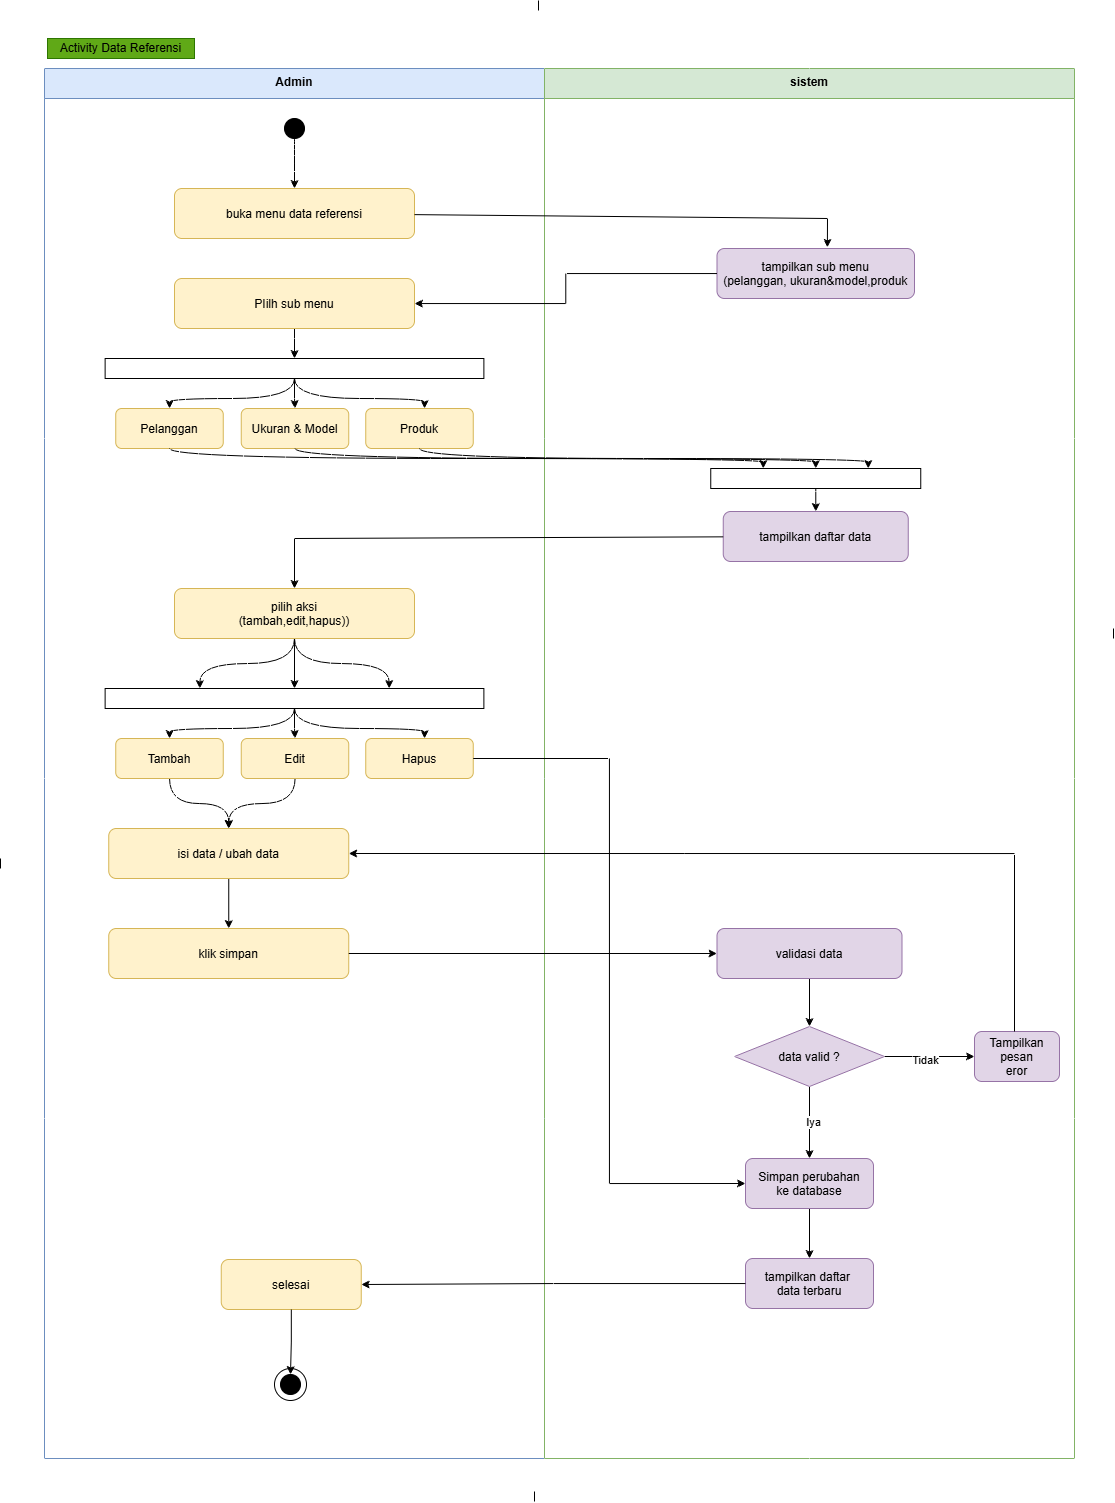

The diagram above was exported from draw.io. Its source (the exported page's mxGraphModel, read from the mxfile embedded in the PNG):
<mxGraphModel dx="2212" dy="2116" grid="1" gridSize="10" guides="1" tooltips="1" connect="1" arrows="1" fold="1" page="1" pageScale="1" pageWidth="1200" pageHeight="1600" math="0" shadow="0">
  <root>
    <mxCell id="0" />
    <mxCell id="1" parent="0" />
    <mxCell id="w-J_zTanCoF-V5cQW0g8-1" parent="1" style="swimlane;startSize=30;fillColor=#dae8fc;strokeColor=#6c8ebf;fontStyle=1;align=center;verticalAlign=top;" value="Admin" vertex="1">
      <mxGeometry height="1390" width="500" x="40" y="40" as="geometry" />
    </mxCell>
    <mxCell id="w-J_zTanCoF-V5cQW0g8-2" parent="w-J_zTanCoF-V5cQW0g8-1" style="rounded=1;fillColor=#fff2cc;strokeColor=#d6b656;" value="buka menu data referensi" vertex="1">
      <mxGeometry height="50" width="240" x="130" y="120" as="geometry" />
    </mxCell>
    <mxCell id="w-J_zTanCoF-V5cQW0g8-3" edge="1" parent="w-J_zTanCoF-V5cQW0g8-1" source="w-J_zTanCoF-V5cQW0g8-4" style="edgeStyle=orthogonalEdgeStyle;curved=1;rounded=0;orthogonalLoop=1;jettySize=auto;html=1;entryX=0.5;entryY=0;entryDx=0;entryDy=0;" target="w-J_zTanCoF-V5cQW0g8-2">
      <mxGeometry relative="1" as="geometry" />
    </mxCell>
    <mxCell id="w-J_zTanCoF-V5cQW0g8-4" parent="w-J_zTanCoF-V5cQW0g8-1" style="ellipse;fillColor=#000000;" value="" vertex="1">
      <mxGeometry height="20" width="20" x="240" y="50" as="geometry" />
    </mxCell>
    <mxCell id="_-4HmFiqqxrUkMlfFuW8-8" edge="1" parent="w-J_zTanCoF-V5cQW0g8-1" source="w-J_zTanCoF-V5cQW0g8-10" style="edgeStyle=orthogonalEdgeStyle;rounded=0;orthogonalLoop=1;jettySize=auto;html=1;entryX=0.5;entryY=0;entryDx=0;entryDy=0;" target="_-4HmFiqqxrUkMlfFuW8-6">
      <mxGeometry relative="1" as="geometry" />
    </mxCell>
    <mxCell id="_-4HmFiqqxrUkMlfFuW8-9" edge="1" parent="w-J_zTanCoF-V5cQW0g8-1" source="w-J_zTanCoF-V5cQW0g8-10" style="edgeStyle=orthogonalEdgeStyle;rounded=0;orthogonalLoop=1;jettySize=auto;html=1;entryX=0.25;entryY=0;entryDx=0;entryDy=0;curved=1;" target="_-4HmFiqqxrUkMlfFuW8-6">
      <mxGeometry relative="1" as="geometry" />
    </mxCell>
    <mxCell id="_-4HmFiqqxrUkMlfFuW8-10" edge="1" parent="w-J_zTanCoF-V5cQW0g8-1" source="w-J_zTanCoF-V5cQW0g8-10" style="edgeStyle=orthogonalEdgeStyle;rounded=0;orthogonalLoop=1;jettySize=auto;html=1;entryX=0.75;entryY=0;entryDx=0;entryDy=0;curved=1;" target="_-4HmFiqqxrUkMlfFuW8-6">
      <mxGeometry relative="1" as="geometry" />
    </mxCell>
    <mxCell id="w-J_zTanCoF-V5cQW0g8-10" parent="w-J_zTanCoF-V5cQW0g8-1" style="rounded=1;fillColor=#fff2cc;strokeColor=#d6b656;" value="pilih aksi&#10;(tambah,edit,hapus))" vertex="1">
      <mxGeometry height="50" width="240" x="130" y="520" as="geometry" />
    </mxCell>
    <mxCell id="w-J_zTanCoF-V5cQW0g8-49" edge="1" parent="w-J_zTanCoF-V5cQW0g8-1" source="w-J_zTanCoF-V5cQW0g8-43" style="edgeStyle=orthogonalEdgeStyle;rounded=0;orthogonalLoop=1;jettySize=auto;html=1;entryX=0.5;entryY=0;entryDx=0;entryDy=0;" target="w-J_zTanCoF-V5cQW0g8-48">
      <mxGeometry relative="1" as="geometry" />
    </mxCell>
    <mxCell id="w-J_zTanCoF-V5cQW0g8-43" parent="w-J_zTanCoF-V5cQW0g8-1" style="rounded=1;fillColor=#fff2cc;strokeColor=#d6b656;" value="PIilh sub menu" vertex="1">
      <mxGeometry height="50" width="240" x="130" y="210" as="geometry" />
    </mxCell>
    <mxCell id="w-J_zTanCoF-V5cQW0g8-45" parent="w-J_zTanCoF-V5cQW0g8-1" style="rounded=1;fillColor=#fff2cc;strokeColor=#d6b656;" value="Pelanggan" vertex="1">
      <mxGeometry height="40" width="107.5" x="71.25" y="340" as="geometry" />
    </mxCell>
    <mxCell id="w-J_zTanCoF-V5cQW0g8-46" parent="w-J_zTanCoF-V5cQW0g8-1" style="rounded=1;fillColor=#fff2cc;strokeColor=#d6b656;" value="Ukuran &amp; Model" vertex="1">
      <mxGeometry height="40" width="107.5" x="196.75" y="340" as="geometry" />
    </mxCell>
    <mxCell id="w-J_zTanCoF-V5cQW0g8-47" parent="w-J_zTanCoF-V5cQW0g8-1" style="rounded=1;fillColor=#fff2cc;strokeColor=#d6b656;" value="Produk" vertex="1">
      <mxGeometry height="40" width="107.5" x="321.25" y="340" as="geometry" />
    </mxCell>
    <mxCell id="w-J_zTanCoF-V5cQW0g8-50" edge="1" parent="w-J_zTanCoF-V5cQW0g8-1" source="w-J_zTanCoF-V5cQW0g8-48" style="edgeStyle=orthogonalEdgeStyle;rounded=0;orthogonalLoop=1;jettySize=auto;html=1;curved=1;" target="w-J_zTanCoF-V5cQW0g8-45">
      <mxGeometry relative="1" as="geometry" />
    </mxCell>
    <mxCell id="w-J_zTanCoF-V5cQW0g8-51" edge="1" parent="w-J_zTanCoF-V5cQW0g8-1" source="w-J_zTanCoF-V5cQW0g8-48" style="edgeStyle=orthogonalEdgeStyle;rounded=0;orthogonalLoop=1;jettySize=auto;html=1;entryX=0.5;entryY=0;entryDx=0;entryDy=0;" target="w-J_zTanCoF-V5cQW0g8-46">
      <mxGeometry relative="1" as="geometry" />
    </mxCell>
    <mxCell id="w-J_zTanCoF-V5cQW0g8-48" parent="w-J_zTanCoF-V5cQW0g8-1" style="rounded=0;whiteSpace=wrap;html=1;" value="" vertex="1">
      <mxGeometry height="20" width="378.75" x="60.63" y="290" as="geometry" />
    </mxCell>
    <mxCell id="w-J_zTanCoF-V5cQW0g8-53" edge="1" parent="w-J_zTanCoF-V5cQW0g8-1" source="w-J_zTanCoF-V5cQW0g8-48" style="edgeStyle=orthogonalEdgeStyle;rounded=0;orthogonalLoop=1;jettySize=auto;html=1;entryX=0.547;entryY=0;entryDx=0;entryDy=0;entryPerimeter=0;curved=1;" target="w-J_zTanCoF-V5cQW0g8-47">
      <mxGeometry relative="1" as="geometry" />
    </mxCell>
    <mxCell id="_-4HmFiqqxrUkMlfFuW8-12" edge="1" parent="w-J_zTanCoF-V5cQW0g8-1" source="_-4HmFiqqxrUkMlfFuW8-1" style="edgeStyle=orthogonalEdgeStyle;rounded=0;orthogonalLoop=1;jettySize=auto;html=1;entryX=0.5;entryY=0;entryDx=0;entryDy=0;curved=1;" target="_-4HmFiqqxrUkMlfFuW8-11">
      <mxGeometry relative="1" as="geometry" />
    </mxCell>
    <mxCell id="_-4HmFiqqxrUkMlfFuW8-1" parent="w-J_zTanCoF-V5cQW0g8-1" style="rounded=1;fillColor=#fff2cc;strokeColor=#d6b656;" value="Tambah" vertex="1">
      <mxGeometry height="40" width="107.5" x="71.25" y="670" as="geometry" />
    </mxCell>
    <mxCell id="_-4HmFiqqxrUkMlfFuW8-13" edge="1" parent="w-J_zTanCoF-V5cQW0g8-1" source="_-4HmFiqqxrUkMlfFuW8-2" style="edgeStyle=orthogonalEdgeStyle;rounded=0;orthogonalLoop=1;jettySize=auto;html=1;entryX=0.5;entryY=0;entryDx=0;entryDy=0;curved=1;" target="_-4HmFiqqxrUkMlfFuW8-11">
      <mxGeometry relative="1" as="geometry" />
    </mxCell>
    <mxCell id="_-4HmFiqqxrUkMlfFuW8-2" parent="w-J_zTanCoF-V5cQW0g8-1" style="rounded=1;fillColor=#fff2cc;strokeColor=#d6b656;" value="Edit" vertex="1">
      <mxGeometry height="40" width="107.5" x="196.75" y="670" as="geometry" />
    </mxCell>
    <mxCell id="_-4HmFiqqxrUkMlfFuW8-3" parent="w-J_zTanCoF-V5cQW0g8-1" style="rounded=1;fillColor=#fff2cc;strokeColor=#d6b656;" value="Hapus" vertex="1">
      <mxGeometry height="40" width="107.5" x="321.25" y="670" as="geometry" />
    </mxCell>
    <mxCell id="_-4HmFiqqxrUkMlfFuW8-4" edge="1" parent="w-J_zTanCoF-V5cQW0g8-1" source="_-4HmFiqqxrUkMlfFuW8-6" style="edgeStyle=orthogonalEdgeStyle;rounded=0;orthogonalLoop=1;jettySize=auto;html=1;curved=1;" target="_-4HmFiqqxrUkMlfFuW8-1">
      <mxGeometry relative="1" as="geometry" />
    </mxCell>
    <mxCell id="_-4HmFiqqxrUkMlfFuW8-5" edge="1" parent="w-J_zTanCoF-V5cQW0g8-1" source="_-4HmFiqqxrUkMlfFuW8-6" style="edgeStyle=orthogonalEdgeStyle;rounded=0;orthogonalLoop=1;jettySize=auto;html=1;entryX=0.5;entryY=0;entryDx=0;entryDy=0;" target="_-4HmFiqqxrUkMlfFuW8-2">
      <mxGeometry relative="1" as="geometry" />
    </mxCell>
    <mxCell id="_-4HmFiqqxrUkMlfFuW8-6" parent="w-J_zTanCoF-V5cQW0g8-1" style="rounded=0;whiteSpace=wrap;html=1;" value="" vertex="1">
      <mxGeometry height="20" width="378.75" x="60.629999999999995" y="620" as="geometry" />
    </mxCell>
    <mxCell id="_-4HmFiqqxrUkMlfFuW8-7" edge="1" parent="w-J_zTanCoF-V5cQW0g8-1" source="_-4HmFiqqxrUkMlfFuW8-6" style="edgeStyle=orthogonalEdgeStyle;rounded=0;orthogonalLoop=1;jettySize=auto;html=1;entryX=0.547;entryY=0;entryDx=0;entryDy=0;entryPerimeter=0;curved=1;" target="_-4HmFiqqxrUkMlfFuW8-3">
      <mxGeometry relative="1" as="geometry" />
    </mxCell>
    <mxCell id="_-4HmFiqqxrUkMlfFuW8-15" edge="1" parent="w-J_zTanCoF-V5cQW0g8-1" source="_-4HmFiqqxrUkMlfFuW8-11" style="edgeStyle=orthogonalEdgeStyle;rounded=0;orthogonalLoop=1;jettySize=auto;html=1;entryX=0.5;entryY=0;entryDx=0;entryDy=0;" target="_-4HmFiqqxrUkMlfFuW8-14">
      <mxGeometry relative="1" as="geometry" />
    </mxCell>
    <mxCell id="_-4HmFiqqxrUkMlfFuW8-11" parent="w-J_zTanCoF-V5cQW0g8-1" style="rounded=1;fillColor=#fff2cc;strokeColor=#d6b656;" value="isi data / ubah data" vertex="1">
      <mxGeometry height="50" width="240" x="64.25" y="760" as="geometry" />
    </mxCell>
    <mxCell id="_-4HmFiqqxrUkMlfFuW8-14" parent="w-J_zTanCoF-V5cQW0g8-1" style="rounded=1;fillColor=#fff2cc;strokeColor=#d6b656;" value="klik simpan" vertex="1">
      <mxGeometry height="50" width="240" x="64.25" y="860" as="geometry" />
    </mxCell>
    <mxCell id="vJHtpTL7WJ0n60OfOqzR-19" parent="w-J_zTanCoF-V5cQW0g8-1" style="rounded=1;fillColor=#fff2cc;strokeColor=#d6b656;" value="selesai" vertex="1">
      <mxGeometry height="50" width="140" x="176.75" y="1191" as="geometry" />
    </mxCell>
    <mxCell id="w-J_zTanCoF-V5cQW0g8-22" parent="1" style="swimlane;startSize=30;fillColor=#d5e8d4;strokeColor=#82b366;fontStyle=1;align=center;verticalAlign=top;" value="sistem" vertex="1">
      <mxGeometry height="1390" width="530" x="540" y="40" as="geometry" />
    </mxCell>
    <mxCell id="w-J_zTanCoF-V5cQW0g8-23" parent="w-J_zTanCoF-V5cQW0g8-22" style="rounded=1;fillColor=#e1d5e7;strokeColor=#9673a6;" value="tampilkan sub menu&#10;(pelanggan, ukuran&amp;model,produk" vertex="1">
      <mxGeometry height="50" width="197.5" x="172.5" y="180" as="geometry" />
    </mxCell>
    <mxCell id="w-J_zTanCoF-V5cQW0g8-24" parent="w-J_zTanCoF-V5cQW0g8-22" style="rounded=1;fillColor=#e1d5e7;strokeColor=#9673a6;" value="tampilkan daftar data" vertex="1">
      <mxGeometry height="50" width="185" x="178.75" y="443" as="geometry" />
    </mxCell>
    <mxCell id="w-J_zTanCoF-V5cQW0g8-58" edge="1" parent="w-J_zTanCoF-V5cQW0g8-22" source="w-J_zTanCoF-V5cQW0g8-54" style="edgeStyle=orthogonalEdgeStyle;rounded=0;orthogonalLoop=1;jettySize=auto;html=1;" target="w-J_zTanCoF-V5cQW0g8-24">
      <mxGeometry relative="1" as="geometry" />
    </mxCell>
    <mxCell id="w-J_zTanCoF-V5cQW0g8-54" parent="w-J_zTanCoF-V5cQW0g8-22" style="rounded=0;whiteSpace=wrap;html=1;" value="" vertex="1">
      <mxGeometry height="20" width="210" x="166.25" y="400" as="geometry" />
    </mxCell>
    <mxCell id="vJHtpTL7WJ0n60OfOqzR-9" edge="1" parent="w-J_zTanCoF-V5cQW0g8-22" source="vJHtpTL7WJ0n60OfOqzR-1" style="edgeStyle=orthogonalEdgeStyle;rounded=0;orthogonalLoop=1;jettySize=auto;html=1;entryX=0;entryY=0.5;entryDx=0;entryDy=0;" target="vJHtpTL7WJ0n60OfOqzR-7">
      <mxGeometry relative="1" as="geometry" />
    </mxCell>
    <mxCell id="vJHtpTL7WJ0n60OfOqzR-13" connectable="0" parent="vJHtpTL7WJ0n60OfOqzR-9" style="edgeLabel;html=1;align=center;verticalAlign=middle;resizable=0;points=[];" value="Tidak" vertex="1">
      <mxGeometry relative="1" x="-0.1185" y="-3" as="geometry">
        <mxPoint as="offset" />
      </mxGeometry>
    </mxCell>
    <mxCell id="vJHtpTL7WJ0n60OfOqzR-14" edge="1" parent="w-J_zTanCoF-V5cQW0g8-22" source="vJHtpTL7WJ0n60OfOqzR-1" style="edgeStyle=orthogonalEdgeStyle;rounded=0;orthogonalLoop=1;jettySize=auto;html=1;entryX=0.5;entryY=0;entryDx=0;entryDy=0;" target="vJHtpTL7WJ0n60OfOqzR-12">
      <mxGeometry relative="1" as="geometry" />
    </mxCell>
    <mxCell id="vJHtpTL7WJ0n60OfOqzR-15" connectable="0" parent="vJHtpTL7WJ0n60OfOqzR-14" style="edgeLabel;html=1;align=center;verticalAlign=middle;resizable=0;points=[];" value="Iya" vertex="1">
      <mxGeometry relative="1" x="-0.0165" y="3" as="geometry">
        <mxPoint as="offset" />
      </mxGeometry>
    </mxCell>
    <mxCell id="vJHtpTL7WJ0n60OfOqzR-1" parent="w-J_zTanCoF-V5cQW0g8-22" style="rhombus;fillColor=#e1d5e7;strokeColor=#9673a6;movable=1;resizable=1;rotatable=1;deletable=1;editable=1;locked=0;connectable=1;" value="data valid ?" vertex="1">
      <mxGeometry height="60" width="150" x="190" y="958" as="geometry" />
    </mxCell>
    <mxCell id="vJHtpTL7WJ0n60OfOqzR-4" edge="1" parent="w-J_zTanCoF-V5cQW0g8-22" source="vJHtpTL7WJ0n60OfOqzR-2" style="edgeStyle=orthogonalEdgeStyle;rounded=0;orthogonalLoop=1;jettySize=auto;html=1;entryX=0.5;entryY=0;entryDx=0;entryDy=0;" target="vJHtpTL7WJ0n60OfOqzR-1">
      <mxGeometry relative="1" as="geometry" />
    </mxCell>
    <mxCell id="vJHtpTL7WJ0n60OfOqzR-2" parent="w-J_zTanCoF-V5cQW0g8-22" style="rounded=1;fillColor=#e1d5e7;strokeColor=#9673a6;" value="validasi data" vertex="1">
      <mxGeometry height="50" width="185" x="172.5" y="860" as="geometry" />
    </mxCell>
    <mxCell id="vJHtpTL7WJ0n60OfOqzR-7" parent="w-J_zTanCoF-V5cQW0g8-22" style="rounded=1;fillColor=#e1d5e7;strokeColor=#9673a6;" value="Tampilkan&#10;pesan&#10;eror" vertex="1">
      <mxGeometry height="50" width="85" x="430" y="963" as="geometry" />
    </mxCell>
    <mxCell id="vJHtpTL7WJ0n60OfOqzR-18" edge="1" parent="w-J_zTanCoF-V5cQW0g8-22" source="vJHtpTL7WJ0n60OfOqzR-12" style="edgeStyle=orthogonalEdgeStyle;rounded=0;orthogonalLoop=1;jettySize=auto;html=1;entryX=0.5;entryY=0;entryDx=0;entryDy=0;" target="vJHtpTL7WJ0n60OfOqzR-17">
      <mxGeometry relative="1" as="geometry" />
    </mxCell>
    <mxCell id="vJHtpTL7WJ0n60OfOqzR-12" parent="w-J_zTanCoF-V5cQW0g8-22" style="rounded=1;fillColor=#e1d5e7;strokeColor=#9673a6;" value="Simpan perubahan&#10;ke database" vertex="1">
      <mxGeometry height="50" width="128" x="201" y="1090" as="geometry" />
    </mxCell>
    <mxCell id="vJHtpTL7WJ0n60OfOqzR-17" parent="w-J_zTanCoF-V5cQW0g8-22" style="rounded=1;fillColor=#e1d5e7;strokeColor=#9673a6;" value="tampilkan daftar &#10;data terbaru" vertex="1">
      <mxGeometry height="50" width="128" x="201" y="1190" as="geometry" />
    </mxCell>
    <mxCell id="w-J_zTanCoF-V5cQW0g8-36" edge="1" parent="1" source="w-J_zTanCoF-V5cQW0g8-24" style="rounded=0;orthogonalLoop=1;jettySize=auto;html=1;entryX=0.5;entryY=0;entryDx=0;entryDy=0;" target="w-J_zTanCoF-V5cQW0g8-10">
      <mxGeometry relative="1" as="geometry">
        <Array as="points">
          <mxPoint x="290" y="510" />
        </Array>
      </mxGeometry>
    </mxCell>
    <mxCell id="w-J_zTanCoF-V5cQW0g8-41" edge="1" parent="1" source="w-J_zTanCoF-V5cQW0g8-2" style="rounded=0;orthogonalLoop=1;jettySize=auto;html=1;entryX=0.559;entryY=-0.022;entryDx=0;entryDy=0;entryPerimeter=0;" target="w-J_zTanCoF-V5cQW0g8-23">
      <mxGeometry relative="1" as="geometry">
        <Array as="points">
          <mxPoint x="823" y="190" />
        </Array>
      </mxGeometry>
    </mxCell>
    <mxCell id="w-J_zTanCoF-V5cQW0g8-44" edge="1" parent="1" source="w-J_zTanCoF-V5cQW0g8-23" style="edgeStyle=orthogonalEdgeStyle;rounded=0;orthogonalLoop=1;jettySize=auto;html=1;" target="w-J_zTanCoF-V5cQW0g8-43">
      <mxGeometry relative="1" as="geometry" />
    </mxCell>
    <mxCell id="w-J_zTanCoF-V5cQW0g8-55" edge="1" parent="1" source="w-J_zTanCoF-V5cQW0g8-45" style="edgeStyle=orthogonalEdgeStyle;rounded=0;orthogonalLoop=1;jettySize=auto;html=1;entryX=0.25;entryY=0;entryDx=0;entryDy=0;curved=1;" target="w-J_zTanCoF-V5cQW0g8-54">
      <mxGeometry relative="1" as="geometry">
        <Array as="points">
          <mxPoint x="165" y="430" />
        </Array>
      </mxGeometry>
    </mxCell>
    <mxCell id="w-J_zTanCoF-V5cQW0g8-56" edge="1" parent="1" source="w-J_zTanCoF-V5cQW0g8-46" style="edgeStyle=orthogonalEdgeStyle;rounded=0;orthogonalLoop=1;jettySize=auto;html=1;entryX=0.5;entryY=0;entryDx=0;entryDy=0;curved=1;" target="w-J_zTanCoF-V5cQW0g8-54">
      <mxGeometry relative="1" as="geometry">
        <Array as="points">
          <mxPoint x="291" y="430" />
          <mxPoint x="811" y="430" />
        </Array>
      </mxGeometry>
    </mxCell>
    <mxCell id="w-J_zTanCoF-V5cQW0g8-57" edge="1" parent="1" source="w-J_zTanCoF-V5cQW0g8-47" style="edgeStyle=orthogonalEdgeStyle;rounded=0;orthogonalLoop=1;jettySize=auto;html=1;entryX=0.75;entryY=0;entryDx=0;entryDy=0;curved=1;" target="w-J_zTanCoF-V5cQW0g8-54">
      <mxGeometry relative="1" as="geometry">
        <Array as="points">
          <mxPoint x="415" y="430" />
          <mxPoint x="864" y="430" />
        </Array>
      </mxGeometry>
    </mxCell>
    <mxCell id="vJHtpTL7WJ0n60OfOqzR-3" edge="1" parent="1" source="_-4HmFiqqxrUkMlfFuW8-14" style="edgeStyle=orthogonalEdgeStyle;rounded=0;orthogonalLoop=1;jettySize=auto;html=1;entryX=0;entryY=0.5;entryDx=0;entryDy=0;" target="vJHtpTL7WJ0n60OfOqzR-2">
      <mxGeometry relative="1" as="geometry" />
    </mxCell>
    <mxCell id="vJHtpTL7WJ0n60OfOqzR-11" edge="1" parent="1" source="vJHtpTL7WJ0n60OfOqzR-7" style="edgeStyle=orthogonalEdgeStyle;rounded=0;orthogonalLoop=1;jettySize=auto;html=1;entryX=1;entryY=0.5;entryDx=0;entryDy=0;" target="_-4HmFiqqxrUkMlfFuW8-11">
      <mxGeometry relative="1" as="geometry">
        <Array as="points">
          <mxPoint x="1010" y="825" />
        </Array>
      </mxGeometry>
    </mxCell>
    <mxCell id="vJHtpTL7WJ0n60OfOqzR-16" edge="1" parent="1" source="_-4HmFiqqxrUkMlfFuW8-3" style="edgeStyle=orthogonalEdgeStyle;rounded=0;orthogonalLoop=1;jettySize=auto;html=1;entryX=0;entryY=0.5;entryDx=0;entryDy=0;" target="vJHtpTL7WJ0n60OfOqzR-12">
      <mxGeometry relative="1" as="geometry" />
    </mxCell>
    <mxCell id="1KT6fzIg7Mvv_bZfMUhr-1" connectable="0" parent="1" style="group" value="" vertex="1">
      <mxGeometry height="32" width="32" x="270" y="1340" as="geometry" />
    </mxCell>
    <mxCell id="1KT6fzIg7Mvv_bZfMUhr-2" parent="1KT6fzIg7Mvv_bZfMUhr-1" style="ellipse;whiteSpace=wrap;html=1;aspect=fixed;" value="" vertex="1">
      <mxGeometry height="32" width="32" as="geometry" />
    </mxCell>
    <mxCell id="1KT6fzIg7Mvv_bZfMUhr-3" parent="1KT6fzIg7Mvv_bZfMUhr-1" style="ellipse;whiteSpace=wrap;html=1;fillColor=#000000;" value="" vertex="1">
      <mxGeometry height="20" width="20" x="6" y="6" as="geometry" />
    </mxCell>
    <mxCell id="1KT6fzIg7Mvv_bZfMUhr-7" edge="1" parent="1" source="vJHtpTL7WJ0n60OfOqzR-19" style="edgeStyle=orthogonalEdgeStyle;rounded=0;orthogonalLoop=1;jettySize=auto;html=1;entryX=0.5;entryY=0;entryDx=0;entryDy=0;" target="1KT6fzIg7Mvv_bZfMUhr-3">
      <mxGeometry relative="1" as="geometry" />
    </mxCell>
    <mxCell id="1KT6fzIg7Mvv_bZfMUhr-8" edge="1" parent="1" source="vJHtpTL7WJ0n60OfOqzR-17" style="edgeStyle=orthogonalEdgeStyle;rounded=0;orthogonalLoop=1;jettySize=auto;html=1;entryX=1;entryY=0.5;entryDx=0;entryDy=0;" target="vJHtpTL7WJ0n60OfOqzR-19">
      <mxGeometry relative="1" as="geometry" />
    </mxCell>
    <mxCell id="-M3qpwKwmj9F911Y8dge-1" edge="1" parent="1" style="endArrow=none;html=1;rounded=0;" value="">
      <mxGeometry height="50" relative="1" width="50" as="geometry">
        <mxPoint x="534" y="-18" as="sourcePoint" />
        <mxPoint x="534" y="-28" as="targetPoint" />
      </mxGeometry>
    </mxCell>
    <mxCell id="-M3qpwKwmj9F911Y8dge-2" edge="1" parent="1" style="endArrow=none;html=1;rounded=0;" value="">
      <mxGeometry height="50" relative="1" width="50" as="geometry">
        <mxPoint x="1109" y="610" as="sourcePoint" />
        <mxPoint x="1109" y="600" as="targetPoint" />
      </mxGeometry>
    </mxCell>
    <mxCell id="-M3qpwKwmj9F911Y8dge-3" edge="1" parent="1" style="endArrow=none;html=1;rounded=0;" value="">
      <mxGeometry height="50" relative="1" width="50" as="geometry">
        <mxPoint x="530" y="1473" as="sourcePoint" />
        <mxPoint x="530" y="1463" as="targetPoint" />
      </mxGeometry>
    </mxCell>
    <mxCell id="-M3qpwKwmj9F911Y8dge-4" edge="1" parent="1" style="endArrow=none;html=1;rounded=0;" value="">
      <mxGeometry height="50" relative="1" width="50" as="geometry">
        <mxPoint x="-4" y="840" as="sourcePoint" />
        <mxPoint x="-4" y="830" as="targetPoint" />
      </mxGeometry>
    </mxCell>
    <mxCell id="lb_J8EI-qmGkQGp4G38y-1" parent="1" style="rounded=0;whiteSpace=wrap;html=1;fillColor=light-dark(#60A917,#172B04);fontColor=default;strokeColor=#2D7600;" value="Activity Data Referensi" vertex="1">
      <mxGeometry height="20" width="147" x="43" y="10" as="geometry" />
    </mxCell>
  </root>
</mxGraphModel>